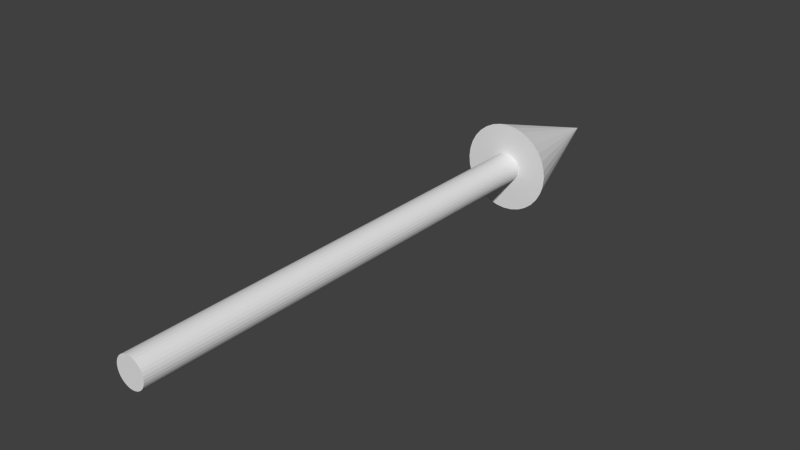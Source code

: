 # Source: arrow.blend  (saved by Blender 2.76.0; exported with 4.5.12 LTS)
import bpy
from mathutils import Matrix  # noqa: F401  (used for matrix-valued properties, if any)

bpy.ops.wm.read_factory_settings(use_empty=True)
scene = bpy.context.scene
scene.name = 'Scene'

# ---- collections
col_collection_1 = bpy.data.collections.new('Collection 1'); scene.collection.children.link(col_collection_1)

# ---- world
world_world = bpy.data.worlds.new('World'); scene.world = world_world
world_world.color = (0.05088, 0.05088, 0.05088)
world_world.use_sun_shadow = False
world_world.sun_shadow_jitter_overblur = 0.0
world_world.cycles.sampling_method = 'MANUAL'
world_world.cycles.sample_map_resolution = 256

# ---- meshes
me_cone = bpy.data.meshes.new('Cone')
me_cone.from_pydata([(-2.399e-08, -0.006818, -0.15), (0.02926, -0.006818, -0.1471), (0.0574, -0.006818, -0.1386), (0.08334, -0.006818, -0.1247), (0.1061, -0.006818, -0.1061), (0.1247, -0.006818, -0.08334), (0.1386, -0.006818, -0.0574), (0.1471, -0.006818, -0.02926), (0.15, -0.006818, 4.38e-08), (-2.399e-08, 0.2182, 4.38e-08), (0.1471, -0.006818, 0.02926), (0.1386, -0.006818, 0.0574), (0.1247, -0.006818, 0.08334), (0.1061, -0.006818, 0.1061), (0.08334, -0.006818, 0.1247), (0.0574, -0.006818, 0.1386), (0.02926, -0.006818, 0.1471), (-7.286e-08, -0.006818, 0.15), (-0.02926, -0.006818, 0.1471), (-0.0574, -0.006818, 0.1386), (-0.08334, -0.006818, 0.1247), (-0.1061, -0.006818, 0.1061), (-0.1247, -0.006818, 0.08334), (-0.1386, -0.006818, 0.0574), (-0.1471, -0.006818, 0.02926), (-0.15, -0.006818, -9.031e-08), (-0.1471, -0.006818, -0.02926), (-0.1386, -0.006818, -0.0574), (-0.1247, -0.006818, -0.08334), (-0.1061, -0.006818, -0.1061), (-0.08334, -0.006818, -0.1247), (-0.0574, -0.006818, -0.1386), (-0.02926, -0.006818, -0.1471)], [], [(31, 9, 32), (0, 9, 1), (30, 9, 31), (29, 9, 30), (28, 9, 29), (27, 9, 28), (26, 9, 27), (25, 9, 26), (24, 9, 25), (23, 9, 24), (22, 9, 23), (21, 9, 22), (20, 9, 21), (19, 9, 20), (18, 9, 19), (17, 9, 18), (16, 9, 17), (15, 9, 16), (14, 9, 15), (13, 9, 14), (12, 9, 13), (11, 9, 12), (10, 9, 11), (8, 9, 10), (7, 9, 8), (6, 9, 7), (5, 9, 6), (4, 9, 5), (3, 9, 4), (2, 9, 3), (32, 9, 0), (1, 9, 2), (0, 1, 2, 3, 4, 5, 6, 7, 8, 10, 11, 12, 13, 14, 15, 16, 17, 18, 19, 20, 21, 22, 23, 24, 25, 26, 27, 28, 29, 30, 31, 32)])
me_cone.use_remesh_preserve_volume = False
me_cone.use_remesh_preserve_attributes = False
me_cone.use_mirror_vertex_groups = False
me_cone.update()
me_cylinder = bpy.data.meshes.new('Cylinder')
me_cylinder.from_pydata([(5.135e-08, 0.7905, 0.05), (5.135e-08, 3.576e-07, 0.05), (0.009755, 0.7905, 0.04904), (0.009755, 3.576e-07, 0.04904), (0.01913, 0.7905, 0.04619), (0.01913, 3.576e-07, 0.04619), (0.02778, 0.7905, 0.04157), (0.02778, 2.98e-07, 0.04157), (0.03536, 0.7904, 0.03536), (0.03536, 3.874e-07, 0.03536), (0.04157, 0.7904, 0.02778), (0.04157, 2.98e-07, 0.02778), (0.04619, 0.7904, 0.01913), (0.04619, 2.384e-07, 0.01913), (0.04904, 0.7904, 0.009754), (0.04904, 2.98e-07, 0.009755), (0.05, 0.7904, -1.56e-08), (0.05, 2.98e-07, -6.659e-09), (0.04904, 0.7904, -0.009755), (0.04904, 3.576e-07, -0.009755), (0.04619, 0.7904, -0.01913), (0.04619, 2.98e-07, -0.01913), (0.04157, 0.7904, -0.02778), (0.04157, 2.98e-07, -0.02778), (0.03536, 0.7904, -0.03536), (0.03536, 2.98e-07, -0.03536), (0.02778, 0.7904, -0.04157), (0.02778, 2.98e-07, -0.04157), (0.01913, 0.7904, -0.04619), (0.01913, 2.98e-07, -0.04619), (0.009755, 0.7904, -0.04904), (0.009755, 2.98e-07, -0.04904), (3.506e-08, 0.7904, -0.05), (3.506e-08, 2.98e-07, -0.05), (-0.009754, 0.7904, -0.04904), (-0.009754, 2.98e-07, -0.04904), (-0.01913, 0.7904, -0.04619), (-0.01913, 2.98e-07, -0.04619), (-0.02778, 0.7904, -0.04157), (-0.02778, 2.98e-07, -0.04157), (-0.03536, 0.7904, -0.03536), (-0.03536, 2.98e-07, -0.03536), (-0.04157, 0.7904, -0.02778), (-0.04157, 2.98e-07, -0.02778), (-0.04619, 0.7904, -0.01913), (-0.04619, 2.98e-07, -0.01913), (-0.04904, 0.7904, -0.009754), (-0.04904, 2.98e-07, -0.009754), (-0.05, 0.7904, 2.91e-08), (-0.05, 2.384e-07, 3.506e-08), (-0.04904, 0.7904, 0.009755), (-0.04904, 3.576e-07, 0.009755), (-0.04619, 0.7904, 0.01913), (-0.04619, 2.384e-07, 0.01913), (-0.04157, 0.7904, 0.02778), (-0.04157, 3.874e-07, 0.02778), (-0.03536, 0.7904, 0.03536), (-0.03536, 3.576e-07, 0.03536), (-0.02778, 0.7905, 0.04157), (-0.02778, 3.576e-07, 0.04157), (-0.01913, 0.7905, 0.04619), (-0.01913, 3.576e-07, 0.04619), (-0.009754, 0.7905, 0.04904), (-0.009754, 3.874e-07, 0.04904)], [], [(0, 1, 3, 2), (2, 3, 5, 4), (4, 5, 7, 6), (6, 7, 9, 8), (8, 9, 11, 10), (10, 11, 13, 12), (12, 13, 15, 14), (14, 15, 17, 16), (16, 17, 19, 18), (18, 19, 21, 20), (20, 21, 23, 22), (22, 23, 25, 24), (24, 25, 27, 26), (26, 27, 29, 28), (28, 29, 31, 30), (30, 31, 33, 32), (32, 33, 35, 34), (34, 35, 37, 36), (36, 37, 39, 38), (38, 39, 41, 40), (40, 41, 43, 42), (42, 43, 45, 44), (44, 45, 47, 46), (46, 47, 49, 48), (48, 49, 51, 50), (50, 51, 53, 52), (52, 53, 55, 54), (54, 55, 57, 56), (56, 57, 59, 58), (58, 59, 61, 60), (3, 1, 63, 61, 59, 57, 55, 53, 51, 49, 47, 45, 43, 41, 39, 37, 35, 33, 31, 29, 27, 25, 23, 21, 19, 17, 15, 13, 11, 9, 7, 5), (62, 63, 1, 0), (60, 61, 63, 62), (0, 2, 4, 6, 8, 10, 12, 14, 16, 18, 20, 22, 24, 26, 28, 30, 32, 34, 36, 38, 40, 42, 44, 46, 48, 50, 52, 54, 56, 58, 60, 62)])
me_cylinder.use_remesh_preserve_volume = False
me_cylinder.use_remesh_preserve_attributes = False
me_cylinder.use_mirror_vertex_groups = False
me_cylinder.update()

# ---- objects
ob_cone = bpy.data.objects.new('Cone', me_cone)
ob_shaft = bpy.data.objects.new('shaft', me_cylinder)

# ---- transforms, parenting, visibility, modifiers, constraints
ob_cone.location = (0.0, 0.7814, 0.0)
ob_cone.scale = (0.5, 1.0, 0.5)
ob_cone.lineart.crease_threshold = 0.0
ob_shaft.location = (0.0, 0.0, 0.0)
ob_shaft.scale = (0.5, 1.0, 0.5)
ob_shaft.lineart.crease_threshold = 0.0

# ---- collection membership
col_collection_1.objects.link(ob_cone)
col_collection_1.objects.link(ob_shaft)

# ---- scene / render settings (as saved in the file)
scene.frame_start = 1; scene.frame_end = 250; scene.frame_set(1)
scene.render.engine = 'BLENDER_EEVEE_NEXT'
scene.render.resolution_percentage = 50
scene.render.dither_intensity = 0.0
scene.cycles.use_denoising = False
scene.cycles.samples = 10
scene.cycles.sampling_pattern = 'TABULATED_SOBOL'
scene.cycles.light_sampling_threshold = 0.0
scene.cycles.use_adaptive_sampling = False
scene.cycles.use_light_tree = False
scene.cycles.blur_glossy = 0.0
scene.cycles.pixel_filter_type = 'GAUSSIAN'
scene.cycles.sample_clamp_indirect = 0.0
scene.view_settings.view_transform = 'Standard'
bpy.context.view_layer.update()

# ---- added for rendering (the .blend has no active camera and no usable light): camera, sun
cam_auto = bpy.data.cameras.new('AutoCamera')
cam_auto.lens = 50.0
cam_auto.sensor_width = 36.0
cam_auto.clip_end = 1000.0
ob_auto_camera = bpy.data.objects.new('AutoCamera', cam_auto)
scene.collection.objects.link(ob_auto_camera)
ob_auto_camera.location = (0.945479, -0.634759, 0.756383)
ob_auto_camera.rotation_euler = (1.09748, -7.21219e-08, 0.694738)
scene.camera = ob_auto_camera
light_auto_sun = bpy.data.lights.new('AutoSun', 'SUN')
light_auto_sun.energy = 3.0
light_auto_sun.angle = 0.0523599
ob_auto_sun = bpy.data.objects.new('AutoSun', light_auto_sun)
scene.collection.objects.link(ob_auto_sun)
ob_auto_sun.rotation_euler = (0.872665, 0.174533, 0.523599)
bpy.context.view_layer.update()
